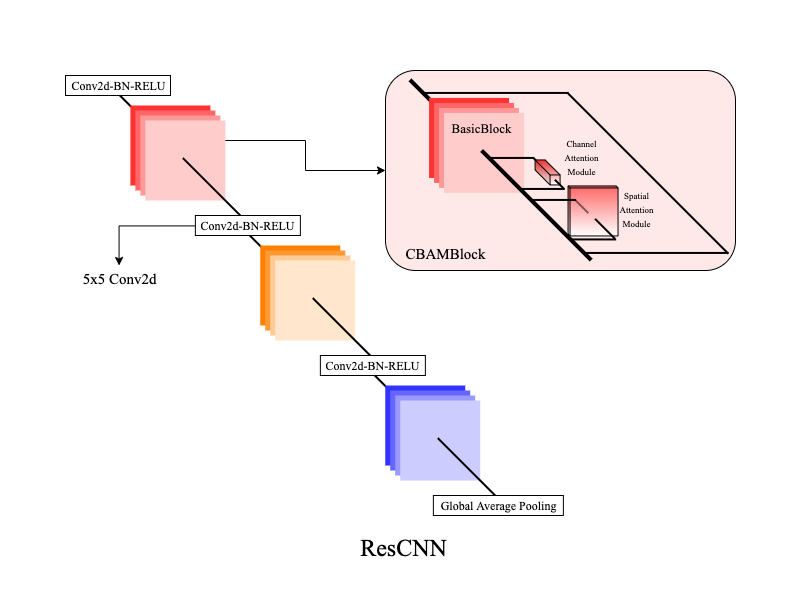

The diagram above was exported from draw.io. Its source (the exported page's mxGraphModel, read from the mxfile embedded in the PNG):
<mxGraphModel dx="2037" dy="1141" grid="1" gridSize="5" guides="1" tooltips="1" connect="1" arrows="1" fold="1" page="1" pageScale="1" pageWidth="800" pageHeight="600" math="0" shadow="0">
  <root>
    <mxCell id="0" />
    <mxCell id="1" parent="0" />
    <mxCell id="XRWRgI8IxG0mcBy73Iyo-25" value="" style="group;strokeColor=none;" vertex="1" connectable="0" parent="1">
      <mxGeometry x="129.87" y="105" width="110" height="110" as="geometry" />
    </mxCell>
    <mxCell id="XRWRgI8IxG0mcBy73Iyo-56" value="" style="line;strokeWidth=2;html=1;fillColor=#FF9999;rotation=45;" vertex="1" parent="XRWRgI8IxG0mcBy73Iyo-25">
      <mxGeometry x="-15.44" y="-10.09" width="19.71" height="10" as="geometry" />
    </mxCell>
    <mxCell id="XRWRgI8IxG0mcBy73Iyo-26" value="" style="whiteSpace=wrap;html=1;aspect=fixed;fillColor=#FF3333;strokeColor=none;" vertex="1" parent="XRWRgI8IxG0mcBy73Iyo-25">
      <mxGeometry width="80" height="80" as="geometry" />
    </mxCell>
    <mxCell id="XRWRgI8IxG0mcBy73Iyo-27" value="" style="whiteSpace=wrap;html=1;aspect=fixed;fillColor=#FF6666;strokeColor=none;" vertex="1" parent="XRWRgI8IxG0mcBy73Iyo-25">
      <mxGeometry x="5" y="5" width="80" height="80" as="geometry" />
    </mxCell>
    <mxCell id="XRWRgI8IxG0mcBy73Iyo-28" value="" style="whiteSpace=wrap;html=1;aspect=fixed;fillColor=#FF9999;strokeColor=none;" vertex="1" parent="XRWRgI8IxG0mcBy73Iyo-25">
      <mxGeometry x="10" y="10" width="80" height="80" as="geometry" />
    </mxCell>
    <mxCell id="XRWRgI8IxG0mcBy73Iyo-29" value="" style="whiteSpace=wrap;html=1;aspect=fixed;fillColor=#FFCCCC;strokeColor=none;" vertex="1" parent="XRWRgI8IxG0mcBy73Iyo-25">
      <mxGeometry x="15" y="15" width="80" height="80" as="geometry" />
    </mxCell>
    <mxCell id="XRWRgI8IxG0mcBy73Iyo-30" value="" style="line;strokeWidth=2;html=1;fillColor=#FF9999;rotation=45;" vertex="1" parent="1">
      <mxGeometry x="170" y="182.63" width="85" height="10" as="geometry" />
    </mxCell>
    <mxCell id="XRWRgI8IxG0mcBy73Iyo-54" value="&lt;font face=&quot;Times New Roman&quot;&gt;Conv2d-BN-RELU&lt;/font&gt;" style="text;html=1;align=center;verticalAlign=middle;resizable=0;points=[];autosize=1;strokeColor=default;fillColor=default;rotation=0;" vertex="1" parent="1">
      <mxGeometry x="65" y="75" width="105" height="20" as="geometry" />
    </mxCell>
    <mxCell id="XRWRgI8IxG0mcBy73Iyo-57" value="" style="group;strokeColor=none;" vertex="1" connectable="0" parent="1">
      <mxGeometry x="259.74" y="245" width="110" height="110" as="geometry" />
    </mxCell>
    <mxCell id="XRWRgI8IxG0mcBy73Iyo-58" value="" style="line;strokeWidth=2;html=1;fillColor=#FF9999;rotation=45;" vertex="1" parent="XRWRgI8IxG0mcBy73Iyo-57">
      <mxGeometry x="-15.44" y="-10.09" width="19.71" height="10" as="geometry" />
    </mxCell>
    <mxCell id="XRWRgI8IxG0mcBy73Iyo-59" value="" style="whiteSpace=wrap;html=1;aspect=fixed;fillColor=#FF8000;strokeColor=none;" vertex="1" parent="XRWRgI8IxG0mcBy73Iyo-57">
      <mxGeometry width="80" height="80" as="geometry" />
    </mxCell>
    <mxCell id="XRWRgI8IxG0mcBy73Iyo-60" value="" style="whiteSpace=wrap;html=1;aspect=fixed;fillColor=#FF9933;strokeColor=none;" vertex="1" parent="XRWRgI8IxG0mcBy73Iyo-57">
      <mxGeometry x="5" y="5" width="80" height="80" as="geometry" />
    </mxCell>
    <mxCell id="XRWRgI8IxG0mcBy73Iyo-61" value="" style="whiteSpace=wrap;html=1;aspect=fixed;fillColor=#FFCC99;strokeColor=none;" vertex="1" parent="XRWRgI8IxG0mcBy73Iyo-57">
      <mxGeometry x="10" y="10" width="80" height="80" as="geometry" />
    </mxCell>
    <mxCell id="XRWRgI8IxG0mcBy73Iyo-62" value="" style="whiteSpace=wrap;html=1;aspect=fixed;fillColor=#FFE6CC;strokeColor=none;" vertex="1" parent="XRWRgI8IxG0mcBy73Iyo-57">
      <mxGeometry x="15" y="15" width="80" height="80" as="geometry" />
    </mxCell>
    <mxCell id="XRWRgI8IxG0mcBy73Iyo-63" value="" style="line;strokeWidth=2;html=1;fillColor=#FF9999;rotation=45;" vertex="1" parent="1">
      <mxGeometry x="299.87" y="322.63" width="85" height="10" as="geometry" />
    </mxCell>
    <mxCell id="XRWRgI8IxG0mcBy73Iyo-64" value="&lt;font face=&quot;Times New Roman&quot;&gt;Conv2d-BN-RELU&lt;/font&gt;" style="text;html=1;align=center;verticalAlign=middle;resizable=0;points=[];autosize=1;strokeColor=default;fillColor=default;rotation=0;" vertex="1" parent="1">
      <mxGeometry x="194.87" y="215" width="105" height="20" as="geometry" />
    </mxCell>
    <mxCell id="XRWRgI8IxG0mcBy73Iyo-65" value="" style="group;strokeColor=none;" vertex="1" connectable="0" parent="1">
      <mxGeometry x="384.74" y="385" width="110" height="110" as="geometry" />
    </mxCell>
    <mxCell id="XRWRgI8IxG0mcBy73Iyo-66" value="" style="line;strokeWidth=2;html=1;fillColor=#FF9999;rotation=45;" vertex="1" parent="XRWRgI8IxG0mcBy73Iyo-65">
      <mxGeometry x="-15.44" y="-10.09" width="19.71" height="10" as="geometry" />
    </mxCell>
    <mxCell id="XRWRgI8IxG0mcBy73Iyo-67" value="" style="whiteSpace=wrap;html=1;aspect=fixed;fillColor=#3333FF;strokeColor=none;" vertex="1" parent="XRWRgI8IxG0mcBy73Iyo-65">
      <mxGeometry width="80" height="80" as="geometry" />
    </mxCell>
    <mxCell id="XRWRgI8IxG0mcBy73Iyo-68" value="" style="whiteSpace=wrap;html=1;aspect=fixed;fillColor=#6666FF;strokeColor=none;" vertex="1" parent="XRWRgI8IxG0mcBy73Iyo-65">
      <mxGeometry x="5" y="5" width="80" height="80" as="geometry" />
    </mxCell>
    <mxCell id="XRWRgI8IxG0mcBy73Iyo-69" value="" style="whiteSpace=wrap;html=1;aspect=fixed;fillColor=#9999FF;strokeColor=none;" vertex="1" parent="XRWRgI8IxG0mcBy73Iyo-65">
      <mxGeometry x="10" y="10" width="80" height="80" as="geometry" />
    </mxCell>
    <mxCell id="XRWRgI8IxG0mcBy73Iyo-70" value="" style="whiteSpace=wrap;html=1;aspect=fixed;fillColor=#CCCCFF;strokeColor=none;" vertex="1" parent="XRWRgI8IxG0mcBy73Iyo-65">
      <mxGeometry x="15" y="15" width="80" height="80" as="geometry" />
    </mxCell>
    <mxCell id="XRWRgI8IxG0mcBy73Iyo-71" value="" style="line;strokeWidth=2;html=1;fillColor=#FF9999;rotation=45;" vertex="1" parent="1">
      <mxGeometry x="424.87" y="462.63" width="85" height="10" as="geometry" />
    </mxCell>
    <mxCell id="XRWRgI8IxG0mcBy73Iyo-72" value="&lt;font face=&quot;Times New Roman&quot;&gt;Conv2d-BN-RELU&lt;/font&gt;" style="text;html=1;align=center;verticalAlign=middle;resizable=0;points=[];autosize=1;strokeColor=default;fillColor=default;rotation=0;" vertex="1" parent="1">
      <mxGeometry x="319.87" y="355" width="105" height="20" as="geometry" />
    </mxCell>
    <mxCell id="XRWRgI8IxG0mcBy73Iyo-73" value="&lt;font face=&quot;Times New Roman&quot;&gt;Global Average Pooling&lt;/font&gt;" style="text;html=1;align=center;verticalAlign=middle;resizable=0;points=[];autosize=1;strokeColor=default;fillColor=default;rotation=0;" vertex="1" parent="1">
      <mxGeometry x="432.87" y="495" width="130" height="20" as="geometry" />
    </mxCell>
    <mxCell id="XRWRgI8IxG0mcBy73Iyo-86" value="" style="group" vertex="1" connectable="0" parent="1">
      <mxGeometry x="385" y="70" width="350" height="200" as="geometry" />
    </mxCell>
    <mxCell id="XRWRgI8IxG0mcBy73Iyo-84" value="" style="rounded=1;whiteSpace=wrap;html=1;fontFamily=Times New Roman;strokeColor=default;strokeWidth=1;fillColor=#FFE8E8;gradientDirection=east;" vertex="1" parent="XRWRgI8IxG0mcBy73Iyo-86">
      <mxGeometry width="350" height="200" as="geometry" />
    </mxCell>
    <mxCell id="XRWRgI8IxG0mcBy73Iyo-46" value="" style="line;strokeWidth=2;html=1;fillColor=default;rotation=45;strokeColor=#000000;" vertex="1" parent="XRWRgI8IxG0mcBy73Iyo-86">
      <mxGeometry x="147.26" y="84.44" width="5.32" height="10" as="geometry" />
    </mxCell>
    <mxCell id="XRWRgI8IxG0mcBy73Iyo-78" value="" style="shape=cube;whiteSpace=wrap;html=1;boundedLbl=1;backgroundOutline=1;darkOpacity=0.05;darkOpacity2=0.1;strokeColor=#000000;strokeWidth=1;fillColor=#FF6666;gradientColor=#ffffff;size=2;aspect=fixed;" vertex="1" parent="XRWRgI8IxG0mcBy73Iyo-86">
      <mxGeometry x="182.54999999999995" y="115.44" width="50" height="50" as="geometry" />
    </mxCell>
    <mxCell id="XRWRgI8IxG0mcBy73Iyo-5" value="" style="group" vertex="1" connectable="0" parent="XRWRgI8IxG0mcBy73Iyo-86">
      <mxGeometry x="43.58000000000004" y="27.439999999999998" width="110" height="110" as="geometry" />
    </mxCell>
    <mxCell id="XRWRgI8IxG0mcBy73Iyo-38" value="" style="line;strokeWidth=4;html=1;fillColor=#FF9999;rotation=45;" vertex="1" parent="XRWRgI8IxG0mcBy73Iyo-5">
      <mxGeometry x="-23.58" y="-12.44" width="30.27" height="10" as="geometry" />
    </mxCell>
    <mxCell id="XRWRgI8IxG0mcBy73Iyo-4" value="" style="whiteSpace=wrap;html=1;aspect=fixed;fillColor=#FF3333;strokeColor=none;" vertex="1" parent="XRWRgI8IxG0mcBy73Iyo-5">
      <mxGeometry width="80" height="80" as="geometry" />
    </mxCell>
    <mxCell id="XRWRgI8IxG0mcBy73Iyo-1" value="" style="whiteSpace=wrap;html=1;aspect=fixed;fillColor=#FF6666;strokeColor=none;" vertex="1" parent="XRWRgI8IxG0mcBy73Iyo-5">
      <mxGeometry x="5" y="5" width="80" height="80" as="geometry" />
    </mxCell>
    <mxCell id="XRWRgI8IxG0mcBy73Iyo-2" value="" style="whiteSpace=wrap;html=1;aspect=fixed;fillColor=#FF9999;strokeColor=none;" vertex="1" parent="XRWRgI8IxG0mcBy73Iyo-5">
      <mxGeometry x="10" y="10" width="80" height="80" as="geometry" />
    </mxCell>
    <mxCell id="XRWRgI8IxG0mcBy73Iyo-3" value="" style="whiteSpace=wrap;html=1;aspect=fixed;fillColor=#FFCCCC;strokeColor=none;" vertex="1" parent="XRWRgI8IxG0mcBy73Iyo-5">
      <mxGeometry x="15" y="15" width="80" height="80" as="geometry" />
    </mxCell>
    <mxCell id="XRWRgI8IxG0mcBy73Iyo-92" value="BasicBlock" style="text;html=1;align=center;verticalAlign=middle;resizable=0;points=[];autosize=1;strokeColor=none;fillColor=none;fontSize=13;fontFamily=Times New Roman;" vertex="1" parent="XRWRgI8IxG0mcBy73Iyo-5">
      <mxGeometry x="14.999999999999943" y="17.560000000000002" width="75" height="25" as="geometry" />
    </mxCell>
    <mxCell id="XRWRgI8IxG0mcBy73Iyo-22" value="" style="line;strokeWidth=4;html=1;fillColor=#FF9999;rotation=45;" vertex="1" parent="XRWRgI8IxG0mcBy73Iyo-86">
      <mxGeometry x="73.44999999999993" y="129.81" width="155" height="10" as="geometry" />
    </mxCell>
    <mxCell id="XRWRgI8IxG0mcBy73Iyo-41" value="" style="line;strokeWidth=2;html=1;perimeter=backbonePerimeter;points=[];outlineConnect=0;fillColor=default;gradientColor=#ffffff;strokeColor=#000000;" vertex="1" parent="XRWRgI8IxG0mcBy73Iyo-86">
      <mxGeometry x="103.58000000000004" y="82.44" width="45" height="10" as="geometry" />
    </mxCell>
    <mxCell id="XRWRgI8IxG0mcBy73Iyo-39" value="" style="shape=cube;whiteSpace=wrap;html=1;boundedLbl=1;backgroundOutline=1;darkOpacity=0.05;darkOpacity2=0.1;strokeColor=default;fillColor=#FF3333;gradientColor=#ffffff;size=15;aspect=fixed;" vertex="1" parent="XRWRgI8IxG0mcBy73Iyo-86">
      <mxGeometry x="149.57999999999993" y="89.44" width="25" height="25" as="geometry" />
    </mxCell>
    <mxCell id="XRWRgI8IxG0mcBy73Iyo-43" value="" style="line;strokeWidth=2;html=1;fillColor=default;rotation=45;strokeColor=#000000;" vertex="1" parent="XRWRgI8IxG0mcBy73Iyo-86">
      <mxGeometry x="167.54999999999995" y="108.91000000000003" width="13" height="10" as="geometry" />
    </mxCell>
    <mxCell id="XRWRgI8IxG0mcBy73Iyo-45" value="" style="line;strokeWidth=2;html=1;perimeter=backbonePerimeter;points=[];outlineConnect=0;fillColor=default;gradientColor=#ffffff;strokeColor=#000000;" vertex="1" parent="XRWRgI8IxG0mcBy73Iyo-86">
      <mxGeometry x="134.2199999999998" y="113.44" width="45" height="10" as="geometry" />
    </mxCell>
    <mxCell id="XRWRgI8IxG0mcBy73Iyo-47" value="" style="line;strokeWidth=2;html=1;perimeter=backbonePerimeter;points=[];outlineConnect=0;fillColor=default;gradientColor=#ffffff;strokeColor=#000000;" vertex="1" parent="XRWRgI8IxG0mcBy73Iyo-86">
      <mxGeometry x="145.57999999999993" y="124.44" width="45" height="10" as="geometry" />
    </mxCell>
    <mxCell id="XRWRgI8IxG0mcBy73Iyo-49" value="" style="line;strokeWidth=2;html=1;fillColor=default;rotation=45;strokeColor=#000000;" vertex="1" parent="XRWRgI8IxG0mcBy73Iyo-86">
      <mxGeometry x="205.46000000000004" y="153.39" width="28.16" height="10" as="geometry" />
    </mxCell>
    <mxCell id="XRWRgI8IxG0mcBy73Iyo-50" value="" style="line;strokeWidth=2;html=1;perimeter=backbonePerimeter;points=[];outlineConnect=0;fillColor=default;gradientColor=#ffffff;strokeColor=#000000;" vertex="1" parent="XRWRgI8IxG0mcBy73Iyo-86">
      <mxGeometry x="185.5999999999999" y="163.94" width="45" height="10" as="geometry" />
    </mxCell>
    <mxCell id="XRWRgI8IxG0mcBy73Iyo-51" value="" style="line;strokeWidth=2;html=1;fillColor=default;rotation=45;strokeColor=#000000;opacity=50;" vertex="1" parent="XRWRgI8IxG0mcBy73Iyo-86">
      <mxGeometry x="186.76" y="131" width="18.77" height="10" as="geometry" />
    </mxCell>
    <mxCell id="XRWRgI8IxG0mcBy73Iyo-52" value="&lt;font style=&quot;font-size: 9px&quot;&gt;Channel&lt;br&gt;Attention&lt;br&gt;Module&lt;/font&gt;" style="text;html=1;align=center;verticalAlign=middle;resizable=0;points=[];autosize=1;strokeColor=none;fillColor=none;fontFamily=Times New Roman;" vertex="1" parent="XRWRgI8IxG0mcBy73Iyo-86">
      <mxGeometry x="173" y="58.440000000000026" width="45" height="55" as="geometry" />
    </mxCell>
    <mxCell id="XRWRgI8IxG0mcBy73Iyo-53" value="&lt;font style=&quot;font-size: 9px&quot;&gt;Spatial&lt;br&gt;Attention&lt;br&gt;Module&lt;/font&gt;" style="text;html=1;align=center;verticalAlign=middle;resizable=0;points=[];autosize=1;strokeColor=none;fillColor=none;fontFamily=Times New Roman;" vertex="1" parent="XRWRgI8IxG0mcBy73Iyo-86">
      <mxGeometry x="228.44999999999982" y="110.44000000000005" width="45" height="55" as="geometry" />
    </mxCell>
    <mxCell id="XRWRgI8IxG0mcBy73Iyo-75" value="" style="line;strokeWidth=2;html=1;perimeter=backbonePerimeter;points=[];outlineConnect=0;fillColor=default;gradientColor=#ffffff;strokeColor=#000000;" vertex="1" parent="XRWRgI8IxG0mcBy73Iyo-86">
      <mxGeometry x="38.58000000000004" y="17.439999999999998" width="144.42" height="10" as="geometry" />
    </mxCell>
    <mxCell id="XRWRgI8IxG0mcBy73Iyo-76" value="" style="line;strokeWidth=2;html=1;fillColor=default;rotation=45;strokeColor=#000000;" vertex="1" parent="XRWRgI8IxG0mcBy73Iyo-86">
      <mxGeometry x="148.64999999999986" y="97.65" width="227.4" height="10" as="geometry" />
    </mxCell>
    <mxCell id="XRWRgI8IxG0mcBy73Iyo-77" value="" style="line;strokeWidth=2;html=1;perimeter=backbonePerimeter;points=[];outlineConnect=0;fillColor=default;gradientColor=#ffffff;strokeColor=#000000;" vertex="1" parent="XRWRgI8IxG0mcBy73Iyo-86">
      <mxGeometry x="199.66000000000008" y="177.44" width="143.34" height="10" as="geometry" />
    </mxCell>
    <mxCell id="XRWRgI8IxG0mcBy73Iyo-85" value="CBAMBlock" style="text;html=1;align=center;verticalAlign=middle;resizable=0;points=[];autosize=1;strokeColor=none;fillColor=none;fontFamily=Times New Roman;fontSize=15;" vertex="1" parent="XRWRgI8IxG0mcBy73Iyo-86">
      <mxGeometry x="12.370000000000005" y="170.44" width="95" height="25" as="geometry" />
    </mxCell>
    <mxCell id="XRWRgI8IxG0mcBy73Iyo-89" value="" style="endArrow=classic;html=1;rounded=0;fontFamily=Times New Roman;edgeStyle=orthogonalEdgeStyle;entryX=0;entryY=0.5;entryDx=0;entryDy=0;exitX=1;exitY=0.25;exitDx=0;exitDy=0;" edge="1" parent="1" source="XRWRgI8IxG0mcBy73Iyo-29" target="XRWRgI8IxG0mcBy73Iyo-84">
      <mxGeometry width="50" height="50" relative="1" as="geometry">
        <mxPoint x="259.74" y="175" as="sourcePoint" />
        <mxPoint x="309.74" y="125" as="targetPoint" />
      </mxGeometry>
    </mxCell>
    <mxCell id="XRWRgI8IxG0mcBy73Iyo-90" value="&lt;font style=&quot;font-size: 24px&quot;&gt;ResCNN&amp;nbsp;&lt;/font&gt;" style="text;html=1;align=center;verticalAlign=middle;resizable=0;points=[];autosize=1;strokeColor=none;fillColor=none;fontFamily=Times New Roman;" vertex="1" parent="1">
      <mxGeometry x="353" y="535" width="105" height="25" as="geometry" />
    </mxCell>
    <mxCell id="XRWRgI8IxG0mcBy73Iyo-94" value="5x5 Conv2d" style="text;html=1;align=center;verticalAlign=middle;resizable=0;points=[];autosize=1;strokeColor=none;fillColor=none;fontSize=15;fontFamily=Times New Roman;" vertex="1" parent="1">
      <mxGeometry x="76" y="265" width="85" height="25" as="geometry" />
    </mxCell>
    <mxCell id="XRWRgI8IxG0mcBy73Iyo-95" value="" style="endArrow=classic;html=1;rounded=0;fontFamily=Times New Roman;fontSize=13;edgeStyle=orthogonalEdgeStyle;exitX=-0.003;exitY=0.521;exitDx=0;exitDy=0;exitPerimeter=0;" edge="1" parent="1" source="XRWRgI8IxG0mcBy73Iyo-64" target="XRWRgI8IxG0mcBy73Iyo-94">
      <mxGeometry width="50" height="50" relative="1" as="geometry">
        <mxPoint x="79.87" y="260" as="sourcePoint" />
        <mxPoint x="129.87" y="210" as="targetPoint" />
      </mxGeometry>
    </mxCell>
  </root>
</mxGraphModel>